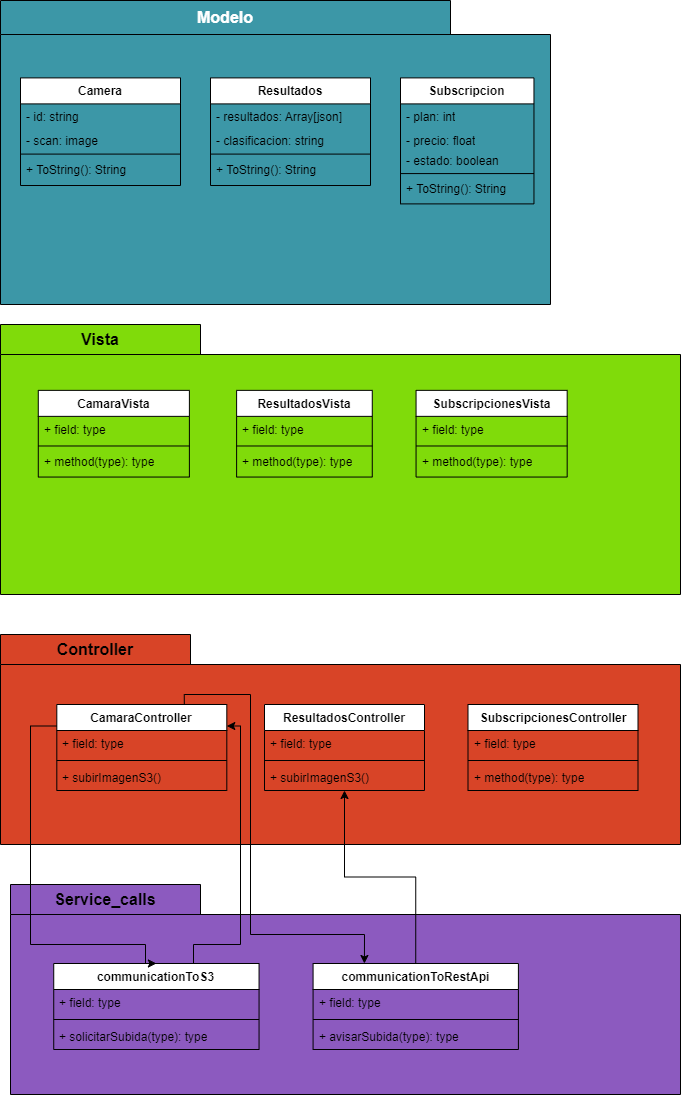

The diagram above was exported from draw.io. Its source (the exported page's mxGraphModel, read from the mxfile embedded in the PNG):
<mxGraphModel dx="1063" dy="635" grid="1" gridSize="10" guides="1" tooltips="1" connect="1" arrows="1" fold="1" page="1" pageScale="1" pageWidth="827" pageHeight="1169" math="0" shadow="0">
  <root>
    <mxCell id="0" />
    <mxCell id="1" parent="0" />
    <mxCell id="ElUeNTri3LY7m_GMX26O-2" value="Capas de Frontend de la aplicación" style="text;html=1;align=center;verticalAlign=middle;whiteSpace=wrap;rounded=0;" parent="1" vertex="1">
      <mxGeometry x="267.5" y="64" width="195" height="30" as="geometry" />
    </mxCell>
    <mxCell id="ElUeNTri3LY7m_GMX26O-27" value="&lt;font style=&quot;font-size: 16px;&quot; color=&quot;#ffffff&quot;&gt;Modelo&lt;/font&gt;" style="shape=folder;fontStyle=1;tabWidth=450;tabHeight=34;tabPosition=left;html=1;boundedLbl=1;labelInHeader=1;container=1;collapsible=0;whiteSpace=wrap;fillColor=#3C97A7;" parent="1" vertex="1">
      <mxGeometry x="70" y="16" width="550" height="304" as="geometry" />
    </mxCell>
    <mxCell id="ElUeNTri3LY7m_GMX26O-28" value="" style="html=1;strokeColor=none;resizeWidth=1;resizeHeight=1;fillColor=none;part=1;connectable=0;allowArrows=0;deletable=0;whiteSpace=wrap;" parent="ElUeNTri3LY7m_GMX26O-27" vertex="1">
      <mxGeometry width="550" height="212.8" relative="1" as="geometry">
        <mxPoint y="30" as="offset" />
      </mxGeometry>
    </mxCell>
    <mxCell id="6camwcEFP1_lDwVI1pY3-35" value="Resultados" style="swimlane;fontStyle=1;align=center;verticalAlign=top;childLayout=stackLayout;horizontal=1;startSize=26;horizontalStack=0;resizeParent=1;resizeParentMax=0;resizeLast=0;collapsible=1;marginBottom=0;whiteSpace=wrap;html=1;" vertex="1" parent="ElUeNTri3LY7m_GMX26O-27">
      <mxGeometry x="210.00227848101267" y="77.39807486631015" width="160" height="107.60315372883647" as="geometry" />
    </mxCell>
    <mxCell id="6camwcEFP1_lDwVI1pY3-36" value="- resultados: Array[json]" style="text;strokeColor=none;fillColor=none;align=left;verticalAlign=top;spacingLeft=4;spacingRight=4;overflow=hidden;rotatable=0;points=[[0,0.5],[1,0.5]];portConstraint=eastwest;whiteSpace=wrap;html=1;" vertex="1" parent="6camwcEFP1_lDwVI1pY3-35">
      <mxGeometry y="26" width="160" height="24" as="geometry" />
    </mxCell>
    <mxCell id="6camwcEFP1_lDwVI1pY3-97" value="- clasificacion: string" style="text;strokeColor=none;fillColor=none;align=left;verticalAlign=top;spacingLeft=4;spacingRight=4;overflow=hidden;rotatable=0;points=[[0,0.5],[1,0.5]];portConstraint=eastwest;whiteSpace=wrap;html=1;" vertex="1" parent="6camwcEFP1_lDwVI1pY3-35">
      <mxGeometry y="50" width="160" height="24" as="geometry" />
    </mxCell>
    <mxCell id="6camwcEFP1_lDwVI1pY3-37" value="" style="line;strokeWidth=1;fillColor=none;align=left;verticalAlign=middle;spacingTop=-1;spacingLeft=3;spacingRight=3;rotatable=0;labelPosition=right;points=[];portConstraint=eastwest;strokeColor=inherit;" vertex="1" parent="6camwcEFP1_lDwVI1pY3-35">
      <mxGeometry y="74" width="160" height="4.389891696750903" as="geometry" />
    </mxCell>
    <mxCell id="6camwcEFP1_lDwVI1pY3-38" value="+ ToString(): String&amp;nbsp;" style="text;strokeColor=none;fillColor=none;align=left;verticalAlign=top;spacingLeft=4;spacingRight=4;overflow=hidden;rotatable=0;points=[[0,0.5],[1,0.5]];portConstraint=eastwest;whiteSpace=wrap;html=1;" vertex="1" parent="6camwcEFP1_lDwVI1pY3-35">
      <mxGeometry y="78.38989169675091" width="160" height="29.21326203208556" as="geometry" />
    </mxCell>
    <mxCell id="6camwcEFP1_lDwVI1pY3-42" value="Subscripcion" style="swimlane;fontStyle=1;align=center;verticalAlign=top;childLayout=stackLayout;horizontal=1;startSize=26;horizontalStack=0;resizeParent=1;resizeParentMax=0;resizeLast=0;collapsible=1;marginBottom=0;whiteSpace=wrap;html=1;" vertex="1" parent="ElUeNTri3LY7m_GMX26O-27">
      <mxGeometry x="399.9970886075949" y="77.39807486631015" width="133.46" height="125.99673661653699" as="geometry" />
    </mxCell>
    <mxCell id="6camwcEFP1_lDwVI1pY3-43" value="- plan: int" style="text;strokeColor=none;fillColor=none;align=left;verticalAlign=top;spacingLeft=4;spacingRight=4;overflow=hidden;rotatable=0;points=[[0,0.5],[1,0.5]];portConstraint=eastwest;whiteSpace=wrap;html=1;" vertex="1" parent="6camwcEFP1_lDwVI1pY3-42">
      <mxGeometry y="26" width="133.46" height="24" as="geometry" />
    </mxCell>
    <mxCell id="6camwcEFP1_lDwVI1pY3-44" value="- precio: float" style="text;strokeColor=none;fillColor=none;align=left;verticalAlign=top;spacingLeft=4;spacingRight=4;overflow=hidden;rotatable=0;points=[[0,0.5],[1,0.5]];portConstraint=eastwest;whiteSpace=wrap;html=1;" vertex="1" parent="6camwcEFP1_lDwVI1pY3-42">
      <mxGeometry y="50" width="133.46" height="20" as="geometry" />
    </mxCell>
    <mxCell id="6camwcEFP1_lDwVI1pY3-45" value="- estado: boolean" style="text;strokeColor=none;fillColor=none;align=left;verticalAlign=top;spacingLeft=4;spacingRight=4;overflow=hidden;rotatable=0;points=[[0,0.5],[1,0.5]];portConstraint=eastwest;whiteSpace=wrap;html=1;" vertex="1" parent="6camwcEFP1_lDwVI1pY3-42">
      <mxGeometry y="70" width="133.46" height="23.49090909090909" as="geometry" />
    </mxCell>
    <mxCell id="6camwcEFP1_lDwVI1pY3-46" value="" style="line;strokeWidth=1;fillColor=none;align=left;verticalAlign=middle;spacingTop=-1;spacingLeft=3;spacingRight=3;rotatable=0;labelPosition=right;points=[];portConstraint=eastwest;strokeColor=inherit;" vertex="1" parent="6camwcEFP1_lDwVI1pY3-42">
      <mxGeometry y="93.49090909090908" width="133.46" height="4.389891696750903" as="geometry" />
    </mxCell>
    <mxCell id="6camwcEFP1_lDwVI1pY3-47" value="+ ToString(): String&amp;nbsp;" style="text;strokeColor=none;fillColor=none;align=left;verticalAlign=top;spacingLeft=4;spacingRight=4;overflow=hidden;rotatable=0;points=[[0,0.5],[1,0.5]];portConstraint=eastwest;whiteSpace=wrap;html=1;" vertex="1" parent="6camwcEFP1_lDwVI1pY3-42">
      <mxGeometry y="97.88080078766" width="133.46" height="28.115935828877006" as="geometry" />
    </mxCell>
    <mxCell id="6camwcEFP1_lDwVI1pY3-111" value="Camera" style="swimlane;fontStyle=1;align=center;verticalAlign=top;childLayout=stackLayout;horizontal=1;startSize=26;horizontalStack=0;resizeParent=1;resizeParentMax=0;resizeLast=0;collapsible=1;marginBottom=0;whiteSpace=wrap;html=1;" vertex="1" parent="ElUeNTri3LY7m_GMX26O-27">
      <mxGeometry x="20.002278481012695" y="77.39807486631015" width="160" height="107.60315372883647" as="geometry" />
    </mxCell>
    <mxCell id="6camwcEFP1_lDwVI1pY3-112" value="- id: string" style="text;strokeColor=none;fillColor=none;align=left;verticalAlign=top;spacingLeft=4;spacingRight=4;overflow=hidden;rotatable=0;points=[[0,0.5],[1,0.5]];portConstraint=eastwest;whiteSpace=wrap;html=1;" vertex="1" parent="6camwcEFP1_lDwVI1pY3-111">
      <mxGeometry y="26" width="160" height="24" as="geometry" />
    </mxCell>
    <mxCell id="6camwcEFP1_lDwVI1pY3-113" value="- scan: image" style="text;strokeColor=none;fillColor=none;align=left;verticalAlign=top;spacingLeft=4;spacingRight=4;overflow=hidden;rotatable=0;points=[[0,0.5],[1,0.5]];portConstraint=eastwest;whiteSpace=wrap;html=1;" vertex="1" parent="6camwcEFP1_lDwVI1pY3-111">
      <mxGeometry y="50" width="160" height="24" as="geometry" />
    </mxCell>
    <mxCell id="6camwcEFP1_lDwVI1pY3-114" value="" style="line;strokeWidth=1;fillColor=none;align=left;verticalAlign=middle;spacingTop=-1;spacingLeft=3;spacingRight=3;rotatable=0;labelPosition=right;points=[];portConstraint=eastwest;strokeColor=inherit;" vertex="1" parent="6camwcEFP1_lDwVI1pY3-111">
      <mxGeometry y="74" width="160" height="4.389891696750903" as="geometry" />
    </mxCell>
    <mxCell id="6camwcEFP1_lDwVI1pY3-115" value="+ ToString(): String&amp;nbsp;" style="text;strokeColor=none;fillColor=none;align=left;verticalAlign=top;spacingLeft=4;spacingRight=4;overflow=hidden;rotatable=0;points=[[0,0.5],[1,0.5]];portConstraint=eastwest;whiteSpace=wrap;html=1;" vertex="1" parent="6camwcEFP1_lDwVI1pY3-111">
      <mxGeometry y="78.38989169675091" width="160" height="29.21326203208556" as="geometry" />
    </mxCell>
    <mxCell id="ElUeNTri3LY7m_GMX26O-50" value="&lt;font style=&quot;font-size: 16px;&quot;&gt;Vista&lt;/font&gt;" style="shape=folder;fontStyle=1;tabWidth=200;tabHeight=30;tabPosition=left;html=1;boundedLbl=1;labelInHeader=1;container=1;collapsible=0;whiteSpace=wrap;fillColor=#80db0a;" parent="1" vertex="1">
      <mxGeometry x="70" y="340" width="680" height="270" as="geometry" />
    </mxCell>
    <mxCell id="ElUeNTri3LY7m_GMX26O-51" value="" style="html=1;strokeColor=none;resizeWidth=1;resizeHeight=1;fillColor=none;part=1;connectable=0;allowArrows=0;deletable=0;whiteSpace=wrap;" parent="ElUeNTri3LY7m_GMX26O-50" vertex="1">
      <mxGeometry width="680" height="189" relative="1" as="geometry">
        <mxPoint y="30" as="offset" />
      </mxGeometry>
    </mxCell>
    <mxCell id="6camwcEFP1_lDwVI1pY3-61" value="CamaraVista" style="swimlane;fontStyle=1;align=center;verticalAlign=top;childLayout=stackLayout;horizontal=1;startSize=26;horizontalStack=0;resizeParent=1;resizeParentMax=0;resizeLast=0;collapsible=1;marginBottom=0;whiteSpace=wrap;html=1;" vertex="1" parent="ElUeNTri3LY7m_GMX26O-50">
      <mxGeometry x="37.77777777777778" y="65.85617647058824" width="151.11111111111111" height="86.6977044476327" as="geometry" />
    </mxCell>
    <mxCell id="6camwcEFP1_lDwVI1pY3-62" value="+ field: type" style="text;strokeColor=none;fillColor=none;align=left;verticalAlign=top;spacingLeft=4;spacingRight=4;overflow=hidden;rotatable=0;points=[[0,0.5],[1,0.5]];portConstraint=eastwest;whiteSpace=wrap;html=1;" vertex="1" parent="6camwcEFP1_lDwVI1pY3-61">
      <mxGeometry y="26" width="151.11111111111111" height="27" as="geometry" />
    </mxCell>
    <mxCell id="6camwcEFP1_lDwVI1pY3-63" value="" style="line;strokeWidth=1;fillColor=none;align=left;verticalAlign=middle;spacingTop=-1;spacingLeft=3;spacingRight=3;rotatable=0;labelPosition=right;points=[];portConstraint=eastwest;strokeColor=inherit;" vertex="1" parent="6camwcEFP1_lDwVI1pY3-61">
      <mxGeometry y="53" width="151.11111111111111" height="5.26829268292683" as="geometry" />
    </mxCell>
    <mxCell id="6camwcEFP1_lDwVI1pY3-64" value="+ method(type): type" style="text;strokeColor=none;fillColor=none;align=left;verticalAlign=top;spacingLeft=4;spacingRight=4;overflow=hidden;rotatable=0;points=[[0,0.5],[1,0.5]];portConstraint=eastwest;whiteSpace=wrap;html=1;" vertex="1" parent="6camwcEFP1_lDwVI1pY3-61">
      <mxGeometry y="58.26829268292683" width="151.11111111111111" height="28.42941176470588" as="geometry" />
    </mxCell>
    <mxCell id="6camwcEFP1_lDwVI1pY3-26" value="ResultadosVista" style="swimlane;fontStyle=1;align=center;verticalAlign=top;childLayout=stackLayout;horizontal=1;startSize=26;horizontalStack=0;resizeParent=1;resizeParentMax=0;resizeLast=0;collapsible=1;marginBottom=0;whiteSpace=wrap;html=1;" vertex="1" parent="ElUeNTri3LY7m_GMX26O-50">
      <mxGeometry x="236.11111111111111" y="65.85617647058824" width="135.66" height="86.6977044476327" as="geometry" />
    </mxCell>
    <mxCell id="6camwcEFP1_lDwVI1pY3-27" value="+ field: type" style="text;strokeColor=none;fillColor=none;align=left;verticalAlign=top;spacingLeft=4;spacingRight=4;overflow=hidden;rotatable=0;points=[[0,0.5],[1,0.5]];portConstraint=eastwest;whiteSpace=wrap;html=1;" vertex="1" parent="6camwcEFP1_lDwVI1pY3-26">
      <mxGeometry y="26" width="135.66" height="27" as="geometry" />
    </mxCell>
    <mxCell id="6camwcEFP1_lDwVI1pY3-28" value="" style="line;strokeWidth=1;fillColor=none;align=left;verticalAlign=middle;spacingTop=-1;spacingLeft=3;spacingRight=3;rotatable=0;labelPosition=right;points=[];portConstraint=eastwest;strokeColor=inherit;" vertex="1" parent="6camwcEFP1_lDwVI1pY3-26">
      <mxGeometry y="53" width="135.66" height="5.26829268292683" as="geometry" />
    </mxCell>
    <mxCell id="6camwcEFP1_lDwVI1pY3-29" value="+ method(type): type" style="text;strokeColor=none;fillColor=none;align=left;verticalAlign=top;spacingLeft=4;spacingRight=4;overflow=hidden;rotatable=0;points=[[0,0.5],[1,0.5]];portConstraint=eastwest;whiteSpace=wrap;html=1;" vertex="1" parent="6camwcEFP1_lDwVI1pY3-26">
      <mxGeometry y="58.26829268292683" width="135.66" height="28.42941176470588" as="geometry" />
    </mxCell>
    <mxCell id="6camwcEFP1_lDwVI1pY3-72" value="SubscripcionesVista" style="swimlane;fontStyle=1;align=center;verticalAlign=top;childLayout=stackLayout;horizontal=1;startSize=26;horizontalStack=0;resizeParent=1;resizeParentMax=0;resizeLast=0;collapsible=1;marginBottom=0;whiteSpace=wrap;html=1;" vertex="1" parent="ElUeNTri3LY7m_GMX26O-50">
      <mxGeometry x="415.55555555555554" y="65.85365853658537" width="151.11111111111111" height="86.6977044476327" as="geometry" />
    </mxCell>
    <mxCell id="6camwcEFP1_lDwVI1pY3-73" value="+ field: type" style="text;strokeColor=none;fillColor=none;align=left;verticalAlign=top;spacingLeft=4;spacingRight=4;overflow=hidden;rotatable=0;points=[[0,0.5],[1,0.5]];portConstraint=eastwest;whiteSpace=wrap;html=1;" vertex="1" parent="6camwcEFP1_lDwVI1pY3-72">
      <mxGeometry y="26" width="151.11111111111111" height="27" as="geometry" />
    </mxCell>
    <mxCell id="6camwcEFP1_lDwVI1pY3-74" value="" style="line;strokeWidth=1;fillColor=none;align=left;verticalAlign=middle;spacingTop=-1;spacingLeft=3;spacingRight=3;rotatable=0;labelPosition=right;points=[];portConstraint=eastwest;strokeColor=inherit;" vertex="1" parent="6camwcEFP1_lDwVI1pY3-72">
      <mxGeometry y="53" width="151.11111111111111" height="5.26829268292683" as="geometry" />
    </mxCell>
    <mxCell id="6camwcEFP1_lDwVI1pY3-75" value="+ method(type): type" style="text;strokeColor=none;fillColor=none;align=left;verticalAlign=top;spacingLeft=4;spacingRight=4;overflow=hidden;rotatable=0;points=[[0,0.5],[1,0.5]];portConstraint=eastwest;whiteSpace=wrap;html=1;" vertex="1" parent="6camwcEFP1_lDwVI1pY3-72">
      <mxGeometry y="58.26829268292683" width="151.11111111111111" height="28.42941176470588" as="geometry" />
    </mxCell>
    <mxCell id="6camwcEFP1_lDwVI1pY3-3" value="&lt;font style=&quot;font-size: 16px;&quot;&gt;Controller&lt;/font&gt;" style="shape=folder;fontStyle=1;tabWidth=190;tabHeight=30;tabPosition=left;html=1;boundedLbl=1;labelInHeader=1;container=1;collapsible=0;whiteSpace=wrap;fillColor=#D84427;" vertex="1" parent="1">
      <mxGeometry x="70" y="650" width="680" height="210" as="geometry" />
    </mxCell>
    <mxCell id="6camwcEFP1_lDwVI1pY3-4" value="" style="html=1;strokeColor=none;resizeWidth=1;resizeHeight=1;fillColor=none;part=1;connectable=0;allowArrows=0;deletable=0;whiteSpace=wrap;" vertex="1" parent="6camwcEFP1_lDwVI1pY3-3">
      <mxGeometry width="680" height="147" relative="1" as="geometry">
        <mxPoint y="30" as="offset" />
      </mxGeometry>
    </mxCell>
    <mxCell id="6camwcEFP1_lDwVI1pY3-76" value="CamaraController" style="swimlane;fontStyle=1;align=center;verticalAlign=top;childLayout=stackLayout;horizontal=1;startSize=26;horizontalStack=0;resizeParent=1;resizeParentMax=0;resizeLast=0;collapsible=1;marginBottom=0;whiteSpace=wrap;html=1;" vertex="1" parent="6camwcEFP1_lDwVI1pY3-3">
      <mxGeometry x="56.3125" y="70" width="170" height="86" as="geometry" />
    </mxCell>
    <mxCell id="6camwcEFP1_lDwVI1pY3-77" value="+ field: type" style="text;strokeColor=none;fillColor=none;align=left;verticalAlign=top;spacingLeft=4;spacingRight=4;overflow=hidden;rotatable=0;points=[[0,0.5],[1,0.5]];portConstraint=eastwest;whiteSpace=wrap;html=1;" vertex="1" parent="6camwcEFP1_lDwVI1pY3-76">
      <mxGeometry y="26" width="170" height="26" as="geometry" />
    </mxCell>
    <mxCell id="6camwcEFP1_lDwVI1pY3-78" value="" style="line;strokeWidth=1;fillColor=none;align=left;verticalAlign=middle;spacingTop=-1;spacingLeft=3;spacingRight=3;rotatable=0;labelPosition=right;points=[];portConstraint=eastwest;strokeColor=inherit;" vertex="1" parent="6camwcEFP1_lDwVI1pY3-76">
      <mxGeometry y="52" width="170" height="8" as="geometry" />
    </mxCell>
    <mxCell id="6camwcEFP1_lDwVI1pY3-79" value="+ subirImagenS3()" style="text;strokeColor=none;fillColor=none;align=left;verticalAlign=top;spacingLeft=4;spacingRight=4;overflow=hidden;rotatable=0;points=[[0,0.5],[1,0.5]];portConstraint=eastwest;whiteSpace=wrap;html=1;" vertex="1" parent="6camwcEFP1_lDwVI1pY3-76">
      <mxGeometry y="60" width="170" height="26" as="geometry" />
    </mxCell>
    <mxCell id="6camwcEFP1_lDwVI1pY3-93" value="SubscripcionesController" style="swimlane;fontStyle=1;align=center;verticalAlign=top;childLayout=stackLayout;horizontal=1;startSize=26;horizontalStack=0;resizeParent=1;resizeParentMax=0;resizeLast=0;collapsible=1;marginBottom=0;whiteSpace=wrap;html=1;" vertex="1" parent="6camwcEFP1_lDwVI1pY3-3">
      <mxGeometry x="467.5" y="70" width="170" height="86" as="geometry" />
    </mxCell>
    <mxCell id="6camwcEFP1_lDwVI1pY3-94" value="+ field: type" style="text;strokeColor=none;fillColor=none;align=left;verticalAlign=top;spacingLeft=4;spacingRight=4;overflow=hidden;rotatable=0;points=[[0,0.5],[1,0.5]];portConstraint=eastwest;whiteSpace=wrap;html=1;" vertex="1" parent="6camwcEFP1_lDwVI1pY3-93">
      <mxGeometry y="26" width="170" height="26" as="geometry" />
    </mxCell>
    <mxCell id="6camwcEFP1_lDwVI1pY3-95" value="" style="line;strokeWidth=1;fillColor=none;align=left;verticalAlign=middle;spacingTop=-1;spacingLeft=3;spacingRight=3;rotatable=0;labelPosition=right;points=[];portConstraint=eastwest;strokeColor=inherit;" vertex="1" parent="6camwcEFP1_lDwVI1pY3-93">
      <mxGeometry y="52" width="170" height="8" as="geometry" />
    </mxCell>
    <mxCell id="6camwcEFP1_lDwVI1pY3-96" value="+ method(type): type" style="text;strokeColor=none;fillColor=none;align=left;verticalAlign=top;spacingLeft=4;spacingRight=4;overflow=hidden;rotatable=0;points=[[0,0.5],[1,0.5]];portConstraint=eastwest;whiteSpace=wrap;html=1;" vertex="1" parent="6camwcEFP1_lDwVI1pY3-93">
      <mxGeometry y="60" width="170" height="26" as="geometry" />
    </mxCell>
    <mxCell id="6camwcEFP1_lDwVI1pY3-80" value="&lt;font style=&quot;font-size: 16px;&quot;&gt;Service_calls&lt;/font&gt;" style="shape=folder;fontStyle=1;tabWidth=190;tabHeight=30;tabPosition=left;html=1;boundedLbl=1;labelInHeader=1;container=1;collapsible=0;whiteSpace=wrap;fillColor=#8C5ABF;" vertex="1" parent="1">
      <mxGeometry x="80" y="900" width="670" height="210" as="geometry" />
    </mxCell>
    <mxCell id="6camwcEFP1_lDwVI1pY3-81" value="" style="html=1;strokeColor=none;resizeWidth=1;resizeHeight=1;fillColor=none;part=1;connectable=0;allowArrows=0;deletable=0;whiteSpace=wrap;" vertex="1" parent="6camwcEFP1_lDwVI1pY3-80">
      <mxGeometry width="670" height="147" relative="1" as="geometry">
        <mxPoint y="30" as="offset" />
      </mxGeometry>
    </mxCell>
    <mxCell id="6camwcEFP1_lDwVI1pY3-86" value="communicationToS3" style="swimlane;fontStyle=1;align=center;verticalAlign=top;childLayout=stackLayout;horizontal=1;startSize=26;horizontalStack=0;resizeParent=1;resizeParentMax=0;resizeLast=0;collapsible=1;marginBottom=0;whiteSpace=wrap;html=1;" vertex="1" parent="6camwcEFP1_lDwVI1pY3-80">
      <mxGeometry x="43.2258064516129" y="79" width="205.32258064516128" height="86" as="geometry" />
    </mxCell>
    <mxCell id="6camwcEFP1_lDwVI1pY3-87" value="+ field: type" style="text;strokeColor=none;fillColor=none;align=left;verticalAlign=top;spacingLeft=4;spacingRight=4;overflow=hidden;rotatable=0;points=[[0,0.5],[1,0.5]];portConstraint=eastwest;whiteSpace=wrap;html=1;" vertex="1" parent="6camwcEFP1_lDwVI1pY3-86">
      <mxGeometry y="26" width="205.32258064516128" height="26" as="geometry" />
    </mxCell>
    <mxCell id="6camwcEFP1_lDwVI1pY3-88" value="" style="line;strokeWidth=1;fillColor=none;align=left;verticalAlign=middle;spacingTop=-1;spacingLeft=3;spacingRight=3;rotatable=0;labelPosition=right;points=[];portConstraint=eastwest;strokeColor=inherit;" vertex="1" parent="6camwcEFP1_lDwVI1pY3-86">
      <mxGeometry y="52" width="205.32258064516128" height="8" as="geometry" />
    </mxCell>
    <mxCell id="6camwcEFP1_lDwVI1pY3-89" value="+ solicitarSubida(type): type" style="text;strokeColor=none;fillColor=none;align=left;verticalAlign=top;spacingLeft=4;spacingRight=4;overflow=hidden;rotatable=0;points=[[0,0.5],[1,0.5]];portConstraint=eastwest;whiteSpace=wrap;html=1;" vertex="1" parent="6camwcEFP1_lDwVI1pY3-86">
      <mxGeometry y="60" width="205.32258064516128" height="26" as="geometry" />
    </mxCell>
    <mxCell id="6camwcEFP1_lDwVI1pY3-100" value="communicationToRestApi" style="swimlane;fontStyle=1;align=center;verticalAlign=top;childLayout=stackLayout;horizontal=1;startSize=26;horizontalStack=0;resizeParent=1;resizeParentMax=0;resizeLast=0;collapsible=1;marginBottom=0;whiteSpace=wrap;html=1;" vertex="1" parent="6camwcEFP1_lDwVI1pY3-80">
      <mxGeometry x="302.5806451612903" y="79" width="205.32258064516128" height="86" as="geometry" />
    </mxCell>
    <mxCell id="6camwcEFP1_lDwVI1pY3-101" value="+ field: type" style="text;strokeColor=none;fillColor=none;align=left;verticalAlign=top;spacingLeft=4;spacingRight=4;overflow=hidden;rotatable=0;points=[[0,0.5],[1,0.5]];portConstraint=eastwest;whiteSpace=wrap;html=1;" vertex="1" parent="6camwcEFP1_lDwVI1pY3-100">
      <mxGeometry y="26" width="205.32258064516128" height="26" as="geometry" />
    </mxCell>
    <mxCell id="6camwcEFP1_lDwVI1pY3-102" value="" style="line;strokeWidth=1;fillColor=none;align=left;verticalAlign=middle;spacingTop=-1;spacingLeft=3;spacingRight=3;rotatable=0;labelPosition=right;points=[];portConstraint=eastwest;strokeColor=inherit;" vertex="1" parent="6camwcEFP1_lDwVI1pY3-100">
      <mxGeometry y="52" width="205.32258064516128" height="8" as="geometry" />
    </mxCell>
    <mxCell id="6camwcEFP1_lDwVI1pY3-103" value="+ avisarSubida(type): type" style="text;strokeColor=none;fillColor=none;align=left;verticalAlign=top;spacingLeft=4;spacingRight=4;overflow=hidden;rotatable=0;points=[[0,0.5],[1,0.5]];portConstraint=eastwest;whiteSpace=wrap;html=1;" vertex="1" parent="6camwcEFP1_lDwVI1pY3-100">
      <mxGeometry y="60" width="205.32258064516128" height="26" as="geometry" />
    </mxCell>
    <mxCell id="6camwcEFP1_lDwVI1pY3-90" style="edgeStyle=orthogonalEdgeStyle;rounded=0;orthogonalLoop=1;jettySize=auto;html=1;exitX=0;exitY=0.25;exitDx=0;exitDy=0;entryX=0.5;entryY=0;entryDx=0;entryDy=0;" edge="1" parent="1" source="6camwcEFP1_lDwVI1pY3-76" target="6camwcEFP1_lDwVI1pY3-86">
      <mxGeometry relative="1" as="geometry">
        <Array as="points">
          <mxPoint x="100" y="742" />
          <mxPoint x="100" y="960" />
          <mxPoint x="215" y="960" />
        </Array>
      </mxGeometry>
    </mxCell>
    <mxCell id="6camwcEFP1_lDwVI1pY3-104" style="edgeStyle=orthogonalEdgeStyle;rounded=0;orthogonalLoop=1;jettySize=auto;html=1;exitX=0.75;exitY=0;exitDx=0;exitDy=0;entryX=1;entryY=0.25;entryDx=0;entryDy=0;" edge="1" parent="1" source="6camwcEFP1_lDwVI1pY3-86" target="6camwcEFP1_lDwVI1pY3-76">
      <mxGeometry relative="1" as="geometry">
        <Array as="points">
          <mxPoint x="263" y="979" />
          <mxPoint x="263" y="960" />
          <mxPoint x="310" y="960" />
          <mxPoint x="310" y="742" />
        </Array>
      </mxGeometry>
    </mxCell>
    <mxCell id="6camwcEFP1_lDwVI1pY3-105" style="edgeStyle=orthogonalEdgeStyle;rounded=0;orthogonalLoop=1;jettySize=auto;html=1;exitX=0.75;exitY=0;exitDx=0;exitDy=0;entryX=0.25;entryY=0;entryDx=0;entryDy=0;" edge="1" parent="1" source="6camwcEFP1_lDwVI1pY3-76" target="6camwcEFP1_lDwVI1pY3-100">
      <mxGeometry relative="1" as="geometry">
        <Array as="points">
          <mxPoint x="254" y="710" />
          <mxPoint x="320" y="710" />
          <mxPoint x="320" y="950" />
          <mxPoint x="434" y="950" />
        </Array>
      </mxGeometry>
    </mxCell>
    <mxCell id="6camwcEFP1_lDwVI1pY3-106" value="ResultadosController" style="swimlane;fontStyle=1;align=center;verticalAlign=top;childLayout=stackLayout;horizontal=1;startSize=26;horizontalStack=0;resizeParent=1;resizeParentMax=0;resizeLast=0;collapsible=1;marginBottom=0;whiteSpace=wrap;html=1;" vertex="1" parent="1">
      <mxGeometry x="334" y="720" width="160" height="86" as="geometry">
        <mxRectangle x="334" y="720" width="150" height="30" as="alternateBounds" />
      </mxGeometry>
    </mxCell>
    <mxCell id="6camwcEFP1_lDwVI1pY3-107" value="+ field: type" style="text;strokeColor=none;fillColor=none;align=left;verticalAlign=top;spacingLeft=4;spacingRight=4;overflow=hidden;rotatable=0;points=[[0,0.5],[1,0.5]];portConstraint=eastwest;whiteSpace=wrap;html=1;" vertex="1" parent="6camwcEFP1_lDwVI1pY3-106">
      <mxGeometry y="26" width="160" height="26" as="geometry" />
    </mxCell>
    <mxCell id="6camwcEFP1_lDwVI1pY3-108" value="" style="line;strokeWidth=1;fillColor=none;align=left;verticalAlign=middle;spacingTop=-1;spacingLeft=3;spacingRight=3;rotatable=0;labelPosition=right;points=[];portConstraint=eastwest;strokeColor=inherit;" vertex="1" parent="6camwcEFP1_lDwVI1pY3-106">
      <mxGeometry y="52" width="160" height="8" as="geometry" />
    </mxCell>
    <mxCell id="6camwcEFP1_lDwVI1pY3-109" value="+ subirImagenS3()" style="text;strokeColor=none;fillColor=none;align=left;verticalAlign=top;spacingLeft=4;spacingRight=4;overflow=hidden;rotatable=0;points=[[0,0.5],[1,0.5]];portConstraint=eastwest;whiteSpace=wrap;html=1;" vertex="1" parent="6camwcEFP1_lDwVI1pY3-106">
      <mxGeometry y="60" width="160" height="26" as="geometry" />
    </mxCell>
    <mxCell id="6camwcEFP1_lDwVI1pY3-110" style="edgeStyle=orthogonalEdgeStyle;rounded=0;orthogonalLoop=1;jettySize=auto;html=1;exitX=0.5;exitY=0;exitDx=0;exitDy=0;entryX=0.5;entryY=1;entryDx=0;entryDy=0;" edge="1" parent="1" source="6camwcEFP1_lDwVI1pY3-100" target="6camwcEFP1_lDwVI1pY3-106">
      <mxGeometry relative="1" as="geometry" />
    </mxCell>
  </root>
</mxGraphModel>